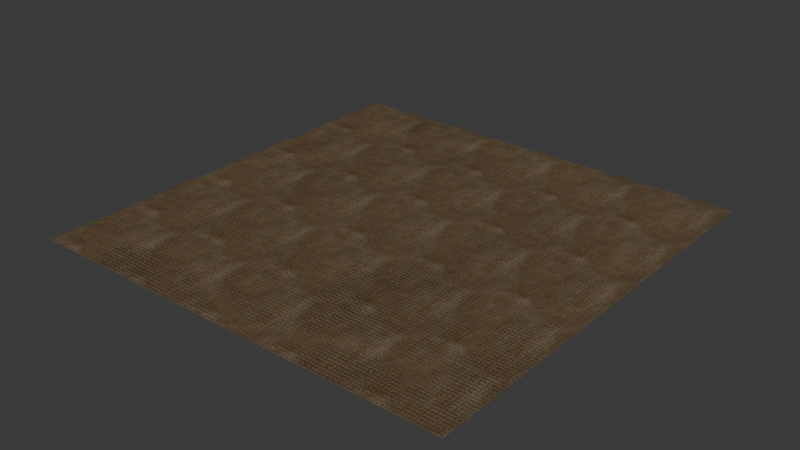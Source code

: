 # Source: fuso-ornate.blend  (saved by Blender 4.2.66; exported with 4.5.12 LTS)
import bpy
from mathutils import Matrix  # noqa: F401  (used for matrix-valued properties, if any)

bpy.ops.wm.read_factory_settings(use_empty=True)
scene = bpy.context.scene
scene.name = 'Scene'

# ---- images (referenced by path relative to the original .blend; pixels are not part of the script)
import os
ASSET_DIR = os.environ.get("B2B_ASSET_DIR", "")  # directory of the original .blend (textures are referenced by path, not embedded)
HERE = os.path.dirname(os.path.abspath(__file__))  # packed textures are extracted next to this script under _unpacked/

def load_image(name, relpath, width, height, colorspace="sRGB"):
    """Load a texture the original file referenced (path relative to the .blend, or extracted next to this script)."""
    p = next((c for c in (os.path.join(HERE, relpath), os.path.join(ASSET_DIR, relpath)) if relpath and os.path.exists(c)), "")
    if p:
        img = bpy.data.images.load(p, check_existing=True)
        img.name = name
    else:  # same state as the original file: an image datablock whose file is absent (Cycles renders it pink)
        img = bpy.data.images.new(name, width, height)
        img.source = "FILE"
        img.filepath = "//" + (relpath or name)
    img.colorspace_settings.name = colorspace
    return img
img_base = load_image('base', '_unpacked/base.b2cb569a.png', 1024, 1024, 'sRGB')
img_rough = load_image('rough', '_unpacked/rough.4ed2df9d.png', 1024, 1024, 'Non-Color')
img_normal = load_image('normal', '_unpacked/normal.9792ad64.png', 1024, 1024, 'Non-Color')
img_ao = load_image('ao', '_unpacked/ao.21f69ecb.png', 1024, 1024, 'Non-Color')

# ---- materials (node trees are filled in below, after node groups)
mat_fuso_ornate = bpy.data.materials.new('fuso-ornate')

# ---- material node trees
mat_fuso_ornate.use_nodes = True; mat_fuso_ornate.node_tree.nodes.clear()
_N = mat_fuso_ornate.node_tree.nodes; _L = mat_fuso_ornate.node_tree.links
n0 = _N.new('ShaderNodeBsdfPrincipled'); n0.name = 'Principled BSDF'; n0.location = (10, 300)
n1 = _N.new('ShaderNodeOutputMaterial'); n1.name = 'Material Output'; n1.location = (300, 300)
n2 = _N.new('ShaderNodeTexImage'); n2.name = 'Image Texture'; n2.location = (-653, 569)
n2.label = 'BASE COLOR'
n2.image = img_base
n3 = _N.new('ShaderNodeMapping'); n3.name = 'Mapping'; n3.location = (-918, 477)
n3.inputs[3].default_value = (5.0, 5.0, 1.0)
n4 = _N.new('ShaderNodeUVMap'); n4.name = 'UV Map'; n4.location = (-1178, 377)
n5 = _N.new('ShaderNodeSeparateColor'); n5.name = 'Separate Color'; n5.location = (-350, 365)
n6 = _N.new('ShaderNodeTexImage'); n6.name = 'Image Texture.001'; n6.location = (-648, 283)
n6.label = 'METALLIC ROUGHNESS'
n6.image = img_rough
n7 = _N.new('ShaderNodeNormalMap'); n7.name = 'Normal Map'; n7.location = (-350, -60)
n8 = _N.new('ShaderNodeTexImage'); n8.name = 'Image Texture.002'; n8.location = (-648, 2)
n8.label = 'NORMAL MAP'
n8.image = img_normal
n9 = _N.new('ShaderNodeTexImage'); n9.name = 'Image Texture.003'; n9.location = (-653, 853)
n9.label = 'OCCLUSION'
n9.image = img_ao
n10 = _N.new('ShaderNodeMix'); n10.name = 'Mix'; n10.location = (-327, 686)
n10.data_type = 'RGBA'
n10.blend_type = 'MULTIPLY'
_L.new(n0.outputs[0], n1.inputs[0])
_L.new(n10.outputs[2], n0.inputs[0])
_L.new(n3.outputs[0], n2.inputs[0])
_L.new(n4.outputs[0], n3.inputs[0])
_L.new(n5.outputs[2], n0.inputs[1])
_L.new(n5.outputs[1], n0.inputs[2])
_L.new(n6.outputs[0], n5.inputs[0])
_L.new(n7.outputs[0], n0.inputs[5])
_L.new(n8.outputs[0], n7.inputs[1])
_L.new(n2.outputs[0], n10.inputs[6])
_L.new(n9.outputs[0], n10.inputs[7])
_L.new(n9.outputs[1], n10.inputs[0])
n1.is_active_output = True

# ---- world
world_world = bpy.data.worlds.new('World'); scene.world = world_world
world_world.use_nodes = True; world_world.node_tree.nodes.clear()
_N = world_world.node_tree.nodes; _L = world_world.node_tree.links
n0 = _N.new('ShaderNodeOutputWorld'); n0.name = 'World Output'; n0.location = (300, 300)
n1 = _N.new('ShaderNodeBackground'); n1.name = 'Background'; n1.location = (10, 300)
n1.inputs[0].default_value = (0.05088, 0.05088, 0.05088, 1.0)
_L.new(n1.outputs[0], n0.inputs[0])
n0.is_active_output = True
world_world.color = (0.05088, 0.05088, 0.05088)
world_world.sun_shadow_jitter_overblur = 0.0

# ---- meshes
me_plane = bpy.data.meshes.new('Plane')
me_plane.from_pydata([(1.0, -1.0, 0.0), (1.0, 1.0, 0.0), (-1.0, -1.0, 0.0), (-1.0, 1.0, 0.0)], [], [(0, 1, 2), (1, 3, 2)])
_uv = me_plane.uv_layers.new(name='UVMap')
_uv.uv.foreach_set('vector', [1.0, 0.0, 1.0, 1.0, 0.0, 0.0, 1.0, 1.0, 0.0, 1.0, 0.0, 0.0])
_uv.active_render = True
_uv = me_plane.uv_layers.new(name='UVMap.001')
_uv.uv.foreach_set('vector', [0.0, 1.0, 0.0, 1.0, 0.0, 1.0, 0.0, 1.0, 0.0, 1.0, 0.0, 1.0])
me_plane.materials.append(mat_fuso_ornate)
me_plane.update()
me_plane.normals_split_custom_set([tuple(v) for v in zip(*[iter([0.0, 0.0, 1.0, 0.0, 0.0, 1.0, 0.0, 0.0, 1.0, 0.0, 0.0, 1.0, 0.0, 0.0, 1.0, 0.0, 0.0, 1.0])] * 3)])

# ---- objects
ob_fuso_ornate = bpy.data.objects.new('fuso-ornate', me_plane)

# ---- transforms, parenting, visibility, modifiers, constraints
ob_fuso_ornate.location = (0.0, 0.0, 0.0)
ob_fuso_ornate.rotation_mode = 'QUATERNION'
ob_fuso_ornate.rotation_quaternion = (1.0, 0.0, 0.0, 0.0)

# ---- collection membership
scene.collection.objects.link(ob_fuso_ornate)

# ---- scene / render settings (as saved in the file)
scene.frame_start = 1; scene.frame_end = 250; scene.frame_set(1)
scene.render.engine = 'BLENDER_EEVEE_NEXT'
bpy.context.view_layer.update()

# ---- added for rendering (the .blend has no active camera and no usable light): camera, sun
cam_auto = bpy.data.cameras.new('AutoCamera')
cam_auto.lens = 50.0
cam_auto.sensor_width = 36.0
cam_auto.clip_end = 1000.0
ob_auto_camera = bpy.data.objects.new('AutoCamera', cam_auto)
scene.collection.objects.link(ob_auto_camera)
ob_auto_camera.location = (2.61693, -3.14032, 2.09354)
ob_auto_camera.rotation_euler = (1.09748, -7.21219e-08, 0.694738)
scene.camera = ob_auto_camera
light_auto_sun = bpy.data.lights.new('AutoSun', 'SUN')
light_auto_sun.energy = 3.0
light_auto_sun.angle = 0.0523599
ob_auto_sun = bpy.data.objects.new('AutoSun', light_auto_sun)
scene.collection.objects.link(ob_auto_sun)
ob_auto_sun.rotation_euler = (0.872665, 0.174533, 0.523599)
bpy.context.view_layer.update()
